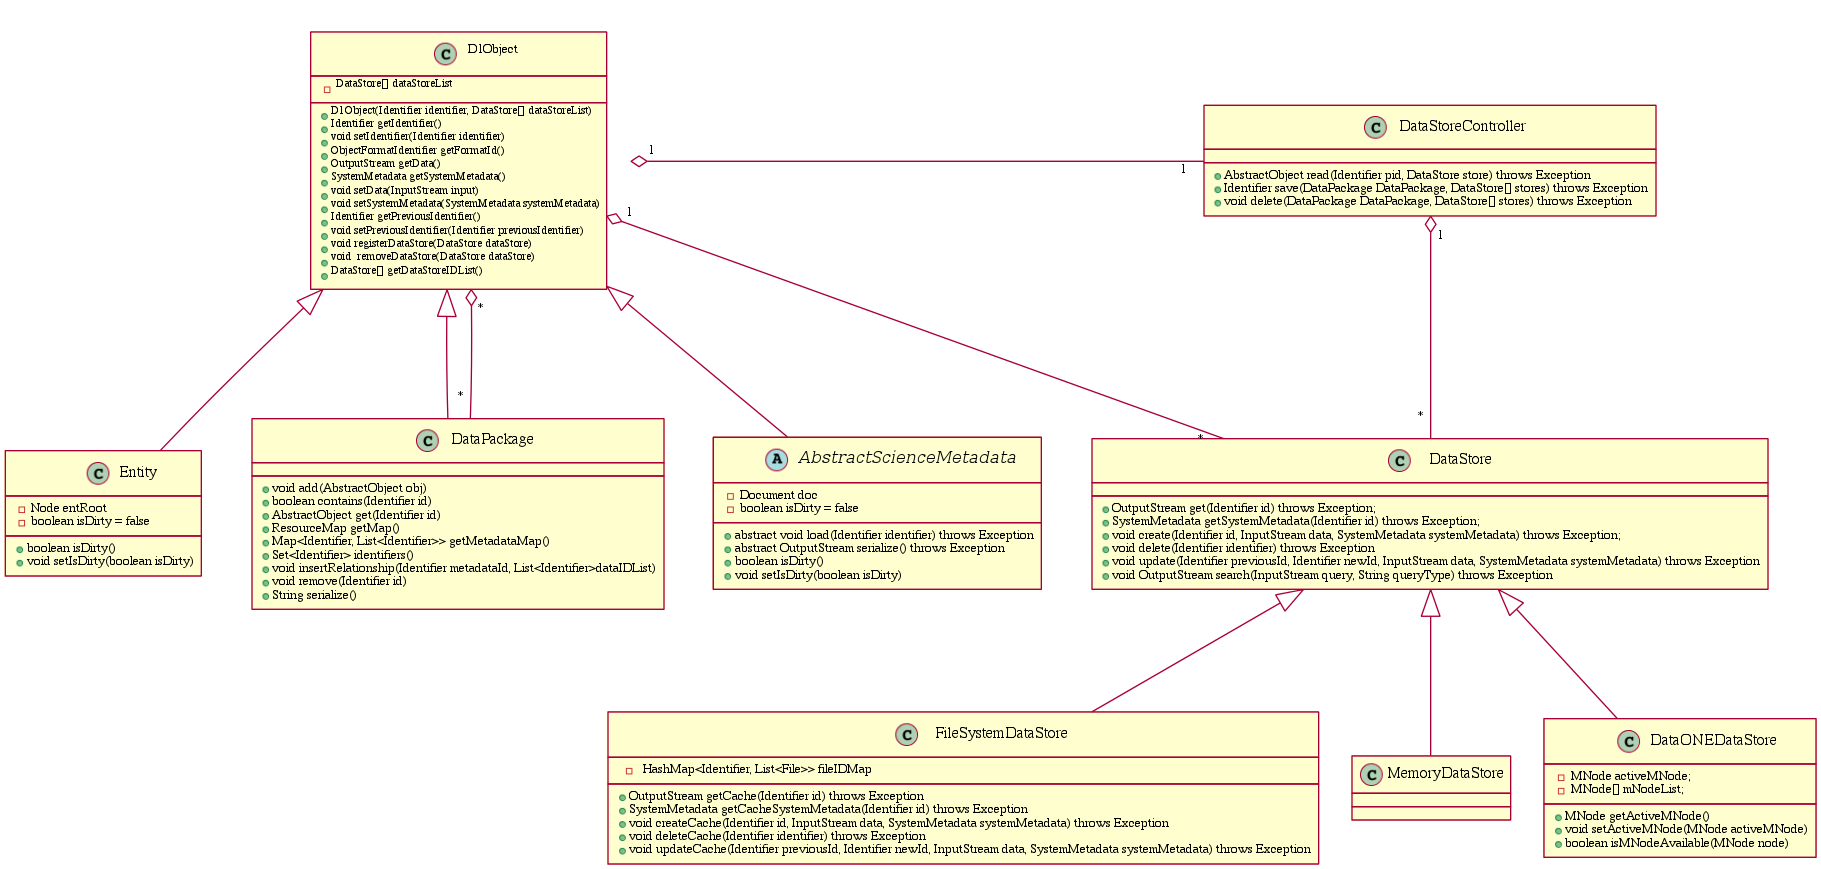

The diagram above was rendered by PlantUML. Its source (embedded in the PNG):
@startuml images/morpho-class-diagram.png

class D1Object {
- DataStore[] dataStoreList
+ D1Object(Identifier identifier, DataStore[] dataStoreList)
+ Identifier getIdentifier()
+ void setIdentifier(Identifier identifier)
+ ObjectFormatIdentifier getFormatId()
+ OutputStream getData()
+ SystemMetadata getSystemMetadata()
+ void setData(InputStream input)
+ void setSystemMetadata(SystemMetadata systemMetadata)
+ Identifier getPreviousIdentifier()
+ void setPreviousIdentifier(Identifier previousIdentifier)
+ void registerDataStore(DataStore dataStore)
+ void  removeDataStore(DataStore dataStore)
+ DataStore[] getDataStoreIDList()
}

class Entity {
- Node entRoot
- boolean isDirty = false
+ boolean isDirty()
+ void setIsDirty(boolean isDirty)
}

class DataPackage {
+ void add(AbstractObject obj)
+ boolean contains(Identifier id)
+ AbstractObject get(Identifier id)
+ ResourceMap getMap()
+ Map<Identifier, List<Identifier>> getMetadataMap()
+ Set<Identifier> identifiers()
+ void insertRelationship(Identifier metadataId, List<Identifier>dataIDList)
+ void remove(Identifier id)
+ String serialize()
}

abstract AbstractScienceMetadata {
- Document doc
- boolean isDirty = false
+ abstract void load(Identifier identifier) throws Exception
+ abstract OutputStream serialize() throws Exception
+ boolean isDirty()
+ void setIsDirty(boolean isDirty)
}


class DataStoreController {
+ AbstractObject read(Identifier pid, DataStore store) throws Exception
+ Identifier save(DataPackage DataPackage, DataStore[] stores) throws Exception
+ void delete(DataPackage DataPackage, DataStore[] stores) throws Exception
}

class DataStore {
+ OutputStream get(Identifier id) throws Exception;
+ SystemMetadata getSystemMetadata(Identifier id) throws Exception;
+ void create(Identifier id, InputStream data, SystemMetadata systemMetadata) throws Exception;
+ void delete(Identifier identifier) throws Exception
+ void update(Identifier previousId, Identifier newId, InputStream data, SystemMetadata systemMetadata) throws Exception
+ void OutputStream search(InputStream query, String queryType) throws Exception
}

class FileSystemDataStore {
- HashMap<Identifier, List<File>> fileIDMap
+ OutputStream getCache(Identifier id) throws Exception
+ SystemMetadata getCacheSystemMetadata(Identifier id) throws Exception
+ void createCache(Identifier id, InputStream data, SystemMetadata systemMetadata) throws Exception
+ void deleteCache(Identifier identifier) throws Exception
+ void updateCache(Identifier previousId, Identifier newId, InputStream data, SystemMetadata systemMetadata) throws Exception
}

class MemoryDataStore {

}

class DataONEDataStore {
- MNode activeMNode;
- MNode[] mNodeList;
+ MNode getActiveMNode()
+ void setActiveMNode(MNode activeMNode)
+ boolean isMNodeAvailable(MNode node)
}

D1Object <|-- Entity
D1Object <|-- DataPackage
D1Object "*" o-- "*" DataPackage
D1Object <|-- AbstractScienceMetadata

D1Object "1" o- "1" DataStoreController
DataStoreController "1" o-- "*" DataStore

D1Object "1" o-- "*" DataStore
DataStore <|-- FileSystemDataStore
DataStore <|-- MemoryDataStore
DataStore <|-- DataONEDataStore

@enduml